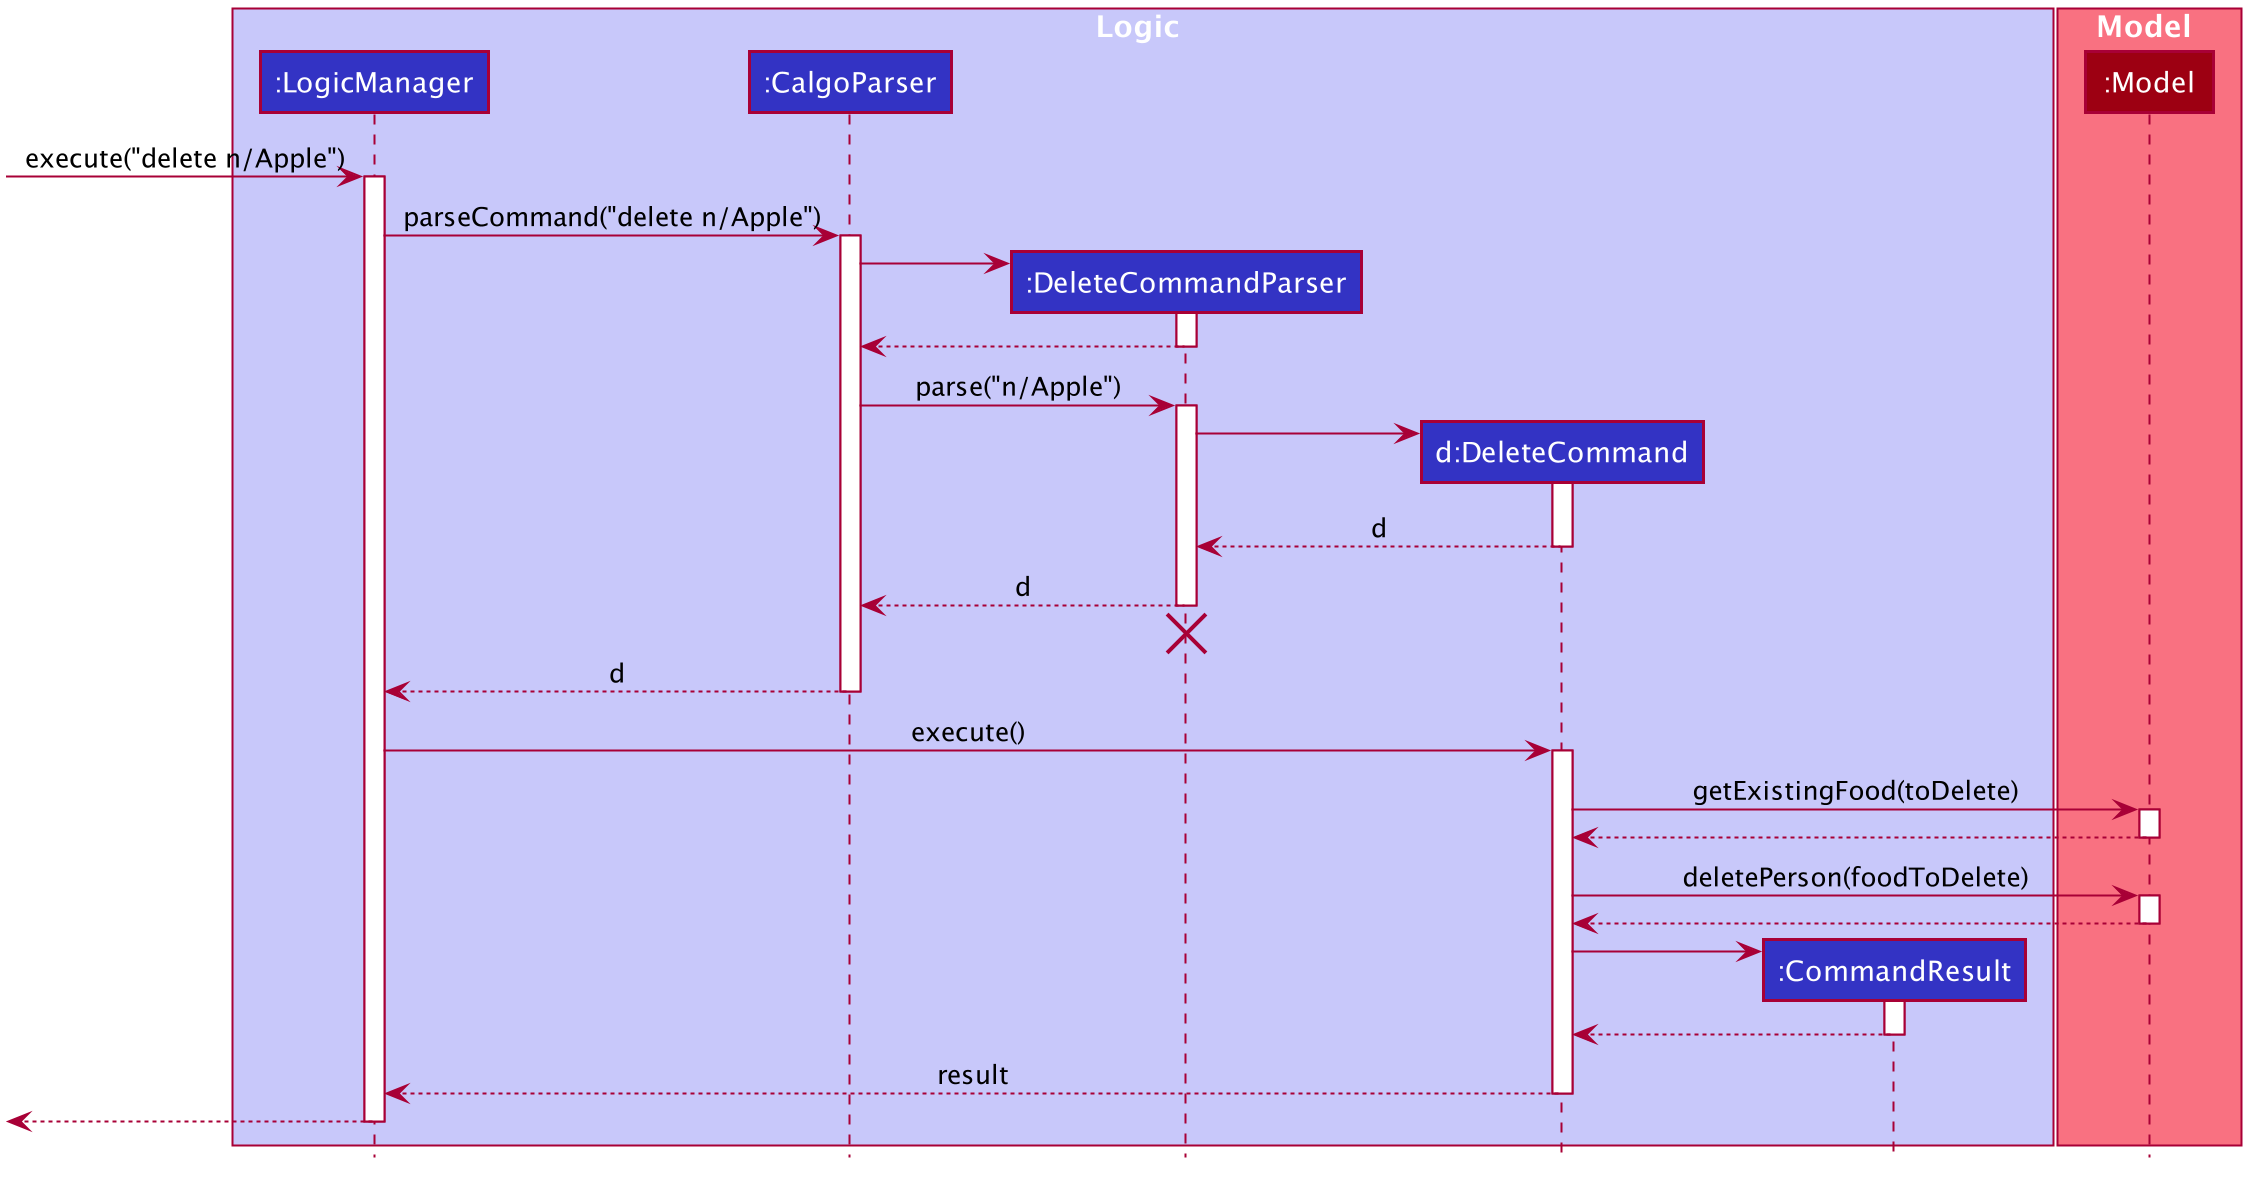

The diagram above was rendered by PlantUML. Its source (embedded in the PNG):
@startuml









skinparam BackgroundColor #FFFFFFF

skinparam Shadowing false

skinparam Class {
    FontColor #FFFFFF
    BorderThickness 1
    BorderColor #FFFFFF
    StereotypeFontColor #FFFFFF
    FontName Arial
}

skinparam Actor {
    BorderColor #000000
    Color #000000
    FontName Arial
}

skinparam Sequence {
    MessageAlign center
    BoxFontSize 15
    BoxPadding 0
    BoxFontColor #FFFFFF
    FontName Arial
}

skinparam Participant {
    FontColor #FFFFFFF
    Padding 20
}

skinparam MinClassWidth 50
skinparam ParticipantPadding 10
skinparam Shadowing false
skinparam DefaultTextAlignment center
skinparam packageStyle Rectangle

hide footbox
hide members
hide circle

box Logic #C8C8FA
participant ":LogicManager" as LogicManager #3333C4
participant ":CalgoParser" as CalgoParser #3333C4
participant ":DeleteCommandParser" as DeleteCommandParser #3333C4
participant "d:DeleteCommand" as DeleteCommand #3333C4
participant ":CommandResult" as CommandResult #3333C4
end box

box Model #F97181
participant ":Model" as Model #9D0012
end box

[-> LogicManager : execute("delete n/Apple")
activate LogicManager

LogicManager -> CalgoParser : parseCommand("delete n/Apple")
activate CalgoParser

create DeleteCommandParser
CalgoParser -> DeleteCommandParser
activate DeleteCommandParser

DeleteCommandParser --> CalgoParser
deactivate DeleteCommandParser

CalgoParser -> DeleteCommandParser : parse("n/Apple")
activate DeleteCommandParser

create DeleteCommand
DeleteCommandParser -> DeleteCommand
activate DeleteCommand

DeleteCommand --> DeleteCommandParser : d
deactivate DeleteCommand

DeleteCommandParser --> CalgoParser : d
deactivate DeleteCommandParser
DeleteCommandParser -[hidden]-> CalgoParser
destroy DeleteCommandParser

CalgoParser --> LogicManager : d
deactivate CalgoParser

LogicManager -> DeleteCommand : execute()
activate DeleteCommand

DeleteCommand -> Model : getExistingFood(toDelete)
activate Model

Model --> DeleteCommand
deactivate Model

DeleteCommand -> Model : deletePerson(foodToDelete)
activate Model

Model --> DeleteCommand
deactivate Model

create CommandResult
DeleteCommand -> CommandResult
activate CommandResult

CommandResult --> DeleteCommand
deactivate CommandResult

DeleteCommand --> LogicManager : result
deactivate DeleteCommand

[<--LogicManager
deactivate LogicManager
@enduml